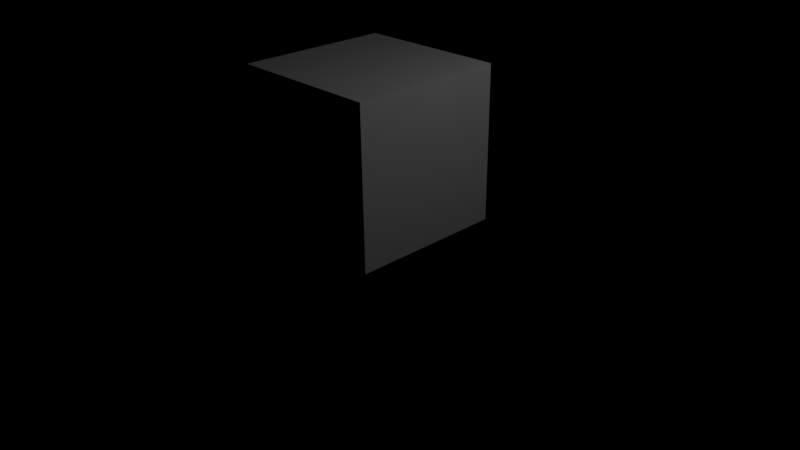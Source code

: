 # Source: tests.blend  (saved by Blender 2.78.0; exported with 4.5.12 LTS)
import bpy
from mathutils import Matrix  # noqa: F401  (used for matrix-valued properties, if any)

bpy.ops.wm.read_factory_settings(use_empty=True)
scene = bpy.context.scene
scene.name = 'Scene'

# ---- collections
col_collection_1 = bpy.data.collections.new('Collection 1'); scene.collection.children.link(col_collection_1)

# ---- materials (node trees are filled in below, after node groups)
mat_material = bpy.data.materials.new('Material')
mat_material.alpha_threshold = 0.0
mat_material.roughness = 0.5
mat_material.line_color = (0.0, 0.0, 0.0, 1.0)

# ---- node groups
ng_displacement = bpy.data.node_groups.new('Displacement', 'ShaderNodeTree')
_s = ng_displacement.interface.new_socket(name='Value', in_out='OUTPUT', socket_type='NodeSocketFloat')
_s.min_value = 0.0
_s.max_value = 0.0
_s = ng_displacement.interface.new_socket(name='Map', in_out='INPUT', socket_type='NodeSocketFloat')
_s.default_value = 0.5
_s.min_value = -1e+04
_s.max_value = 1e+04
_s = ng_displacement.interface.new_socket(name='Strengh', in_out='INPUT', socket_type='NodeSocketFloat')
_s.default_value = 1.0
_s.min_value = -1e+04
_s.max_value = 1e+04
_N = ng_displacement.nodes; _L = ng_displacement.links
n0 = _N.new('NodeGroupInput'); n0.name = 'Group Input'; n0.location = (-414, -70)
n1 = _N.new('ShaderNodeMath'); n1.name = 'Math.001'; n1.location = (-250, -68)
n1.label = '16bit'
n1.operation = 'SUBTRACT'
n2 = _N.new('ShaderNodeMath'); n2.name = 'Math'; n2.location = (-98, -73)
n2.label = 'Correction'
n2.operation = 'MULTIPLY'
n2.inputs[1].default_value = 10.0
n3 = _N.new('ShaderNodeMath'); n3.name = 'Math.002'; n3.location = (60, -75)
n3.label = 'Strengh'
n3.operation = 'MULTIPLY'
n4 = _N.new('NodeGroupOutput'); n4.name = 'Group Output'; n4.location = (231, -75)
_L.new(n0.outputs[0], n1.inputs[0])
_L.new(n1.outputs[0], n2.inputs[0])
_L.new(n2.outputs[0], n3.inputs[0])
_L.new(n3.outputs[0], n4.inputs[0])
_L.new(n0.outputs[1], n3.inputs[1])
n4.is_active_output = True
ng_fresnel = bpy.data.node_groups.new('Fresnel', 'ShaderNodeTree')
_s = ng_fresnel.interface.new_socket(name='Fac', in_out='OUTPUT', socket_type='NodeSocketFloat')
_s.min_value = 0.0
_s.max_value = 0.0
_s = ng_fresnel.interface.new_socket(name='IOR', in_out='INPUT', socket_type='NodeSocketFloat')
_s.default_value = 1.0
_s.min_value = 0.0
_s.max_value = 1000.0
_s = ng_fresnel.interface.new_socket(name='Roughness', in_out='INPUT', socket_type='NodeSocketFloat')
_s.min_value = 0.0
_s.max_value = 1.0
_s = ng_fresnel.interface.new_socket(name='Normal', in_out='INPUT', socket_type='NodeSocketVector')
_s.min_value = -1.0
_s.max_value = 1.0
_s.hide_value = True
_N = ng_fresnel.nodes; _L = ng_fresnel.links
n0 = _N.new('NodeGroupOutput'); n0.name = 'Group Output'; n0.location = (360, 0)
n1 = _N.new('ShaderNodeFresnel'); n1.name = 'Fresnel'; n1.location = (181, 0)
n2 = _N.new('ShaderNodeBump'); n2.name = 'Bump'; n2.location = (-127, -108)
n2.inputs[0].default_value = 0.0
n2.inputs[1].default_value = 0.0
n2.inputs[2].default_value = 1.0
n3 = _N.new('ShaderNodeNewGeometry'); n3.name = 'Geometry'; n3.location = (-124, -273)
n4 = _N.new('ShaderNodeMix'); n4.name = 'Mix'; n4.location = (35, -114)
n4.data_type = 'RGBA'
n5 = _N.new('NodeGroupInput'); n5.name = 'Group Input'; n5.location = (-283, 0)
_L.new(n5.outputs[0], n1.inputs[0])
_L.new(n5.outputs[2], n2.inputs[4])
_L.new(n3.outputs[4], n4.inputs[7])
_L.new(n2.outputs[0], n4.inputs[6])
_L.new(n5.outputs[1], n4.inputs[0])
_L.new(n4.outputs[2], n1.inputs[1])
_L.new(n1.outputs[0], n0.inputs[0])
n0.is_active_output = True
ng_pbr_cloth = bpy.data.node_groups.new('PBR Cloth', 'ShaderNodeTree')
_s = ng_pbr_cloth.interface.new_socket(name='Shader', in_out='OUTPUT', socket_type='NodeSocketShader')
_s = ng_pbr_cloth.interface.new_socket(name='Color', in_out='INPUT', socket_type='NodeSocketColor')
_s.default_value = (0.448, 0.448, 0.448, 1.0)
_s = ng_pbr_cloth.interface.new_socket(name='IOR', in_out='INPUT', socket_type='NodeSocketFloat')
_s.default_value = 1.46
_s.min_value = 0.0
_s.max_value = 1000.0
_s = ng_pbr_cloth.interface.new_socket(name='Roughness', in_out='INPUT', socket_type='NodeSocketFloat')
_s.subtype = 'FACTOR'
_s.default_value = 0.17
_s.min_value = 0.0
_s.max_value = 1.0
_s = ng_pbr_cloth.interface.new_socket(name='Velvet Blend', in_out='INPUT', socket_type='NodeSocketFloat')
_s.subtype = 'FACTOR'
_s.default_value = 0.7
_s.min_value = 0.0
_s.max_value = 1.0
_s = ng_pbr_cloth.interface.new_socket(name='Normal', in_out='INPUT', socket_type='NodeSocketVector')
_N = ng_pbr_cloth.nodes; _L = ng_pbr_cloth.links
n0 = _N.new('ShaderNodeBsdfSheen'); n0.name = 'Velvet BSDF'; n0.location = (-202, -155)
n0.distribution = 'ASHIKHMIN'
n0.inputs[1].default_value = 1.0
n1 = _N.new('ShaderNodeBsdfDiffuse'); n1.name = 'Diffuse BSDF'; n1.location = (-207, -33)
n2 = _N.new('ShaderNodeMixShader'); n2.name = 'Mix Shader'; n2.location = (192, -149)
n3 = _N.new('ShaderNodeMixShader'); n3.name = 'Mix Shader.001'; n3.location = (412, -131)
n4 = _N.new('ShaderNodeBsdfAnisotropic'); n4.name = 'Glossy BSDF'; n4.location = (188, -295)
n4.inputs[0].default_value = (0.3883, 0.3883, 0.3883, 1.0)
n5 = _N.new('NodeGroupOutput'); n5.name = 'Group Output'; n5.location = (608, -137)
n6 = _N.new('ShaderNodeValToRGB'); n6.name = 'ColorRamp'; n6.location = (-25, 290)
while len(n6.color_ramp.elements) > 1: n6.color_ramp.elements.remove(n6.color_ramp.elements[-1])
n6.color_ramp.elements[0].position = 0.0; n6.color_ramp.elements[0].color = (0.5225, 0.5225, 0.5225, 1.0)
_e = n6.color_ramp.elements.new(0.4888); _e.color = (1.0, 1.0, 1.0, 1.0)
n7 = _N.new('ShaderNodeLayerWeight'); n7.name = 'Layer Weight'; n7.location = (-191, 90)
n8 = _N.new('ShaderNodeGroup'); n8.name = 'Group.001'; n8.location = (244, 72)
n8.node_tree = ng_fresnel
n9 = _N.new('NodeGroupInput'); n9.name = 'Group Input'; n9.location = (-612, 0)
n10 = _N.new('ShaderNodeMath'); n10.name = 'Math'; n10.location = (0, 0)
n10.operation = 'POWER'
_L.new(n1.outputs[0], n2.inputs[1])
_L.new(n0.outputs[0], n2.inputs[2])
_L.new(n2.outputs[0], n3.inputs[1])
_L.new(n8.outputs[0], n3.inputs[0])
_L.new(n4.outputs[0], n3.inputs[2])
_L.new(n7.outputs[0], n6.inputs[0])
_L.new(n6.outputs[0], n2.inputs[0])
_L.new(n3.outputs[0], n5.inputs[0])
_L.new(n9.outputs[0], n1.inputs[0])
_L.new(n9.outputs[0], n0.inputs[0])
_L.new(n9.outputs[4], n7.inputs[1])
_L.new(n9.outputs[4], n1.inputs[2])
_L.new(n9.outputs[4], n0.inputs[2])
_L.new(n9.outputs[4], n8.inputs[2])
_L.new(n9.outputs[4], n4.inputs[4])
_L.new(n9.outputs[2], n1.inputs[1])
_L.new(n9.outputs[2], n8.inputs[1])
_L.new(n9.outputs[3], n7.inputs[0])
_L.new(n9.outputs[1], n8.inputs[0])
_L.new(n9.outputs[2], n10.inputs[0])
_L.new(n10.outputs[0], n4.inputs[1])
n5.is_active_output = True
ng_range = bpy.data.node_groups.new('Range', 'ShaderNodeTree')
_s = ng_range.interface.new_socket(name='Value', in_out='OUTPUT', socket_type='NodeSocketFloat')
_s.min_value = 0.0
_s.max_value = 0.0
_s = ng_range.interface.new_socket(name='Value', in_out='INPUT', socket_type='NodeSocketFloat')
_s.default_value = 1.0
_s.min_value = -1e+04
_s.max_value = 1e+04
_N = ng_range.nodes; _L = ng_range.links
n0 = _N.new('NodeGroupInput'); n0.name = 'Group Input'; n0.location = (-160, 4)
n1 = _N.new('NodeGroupOutput'); n1.name = 'Group Output'; n1.location = (275, 0)
n2 = _N.new('ShaderNodeMath'); n2.name = 'Math.002'; n2.location = (75, 0)
n2.operation = 'DIVIDE'
n2.inputs[1].default_value = 1.2
_L.new(n2.outputs[0], n1.inputs[0])
_L.new(n0.outputs[0], n2.inputs[0])
n1.is_active_output = True
ng_pbr_metallic = bpy.data.node_groups.new('PBR Metallic', 'ShaderNodeTree')
_s = ng_pbr_metallic.interface.new_socket(name='Shader', in_out='OUTPUT', socket_type='NodeSocketShader')
_s = ng_pbr_metallic.interface.new_socket(name='Color', in_out='INPUT', socket_type='NodeSocketColor')
_s.default_value = (0.6921, 0.6921, 0.6921, 1.0)
_s = ng_pbr_metallic.interface.new_socket(name='Edge Color', in_out='INPUT', socket_type='NodeSocketColor')
_s.default_value = (1.0, 1.0, 1.0, 1.0)
_s = ng_pbr_metallic.interface.new_socket(name='IOR', in_out='INPUT', socket_type='NodeSocketFloat')
_s.default_value = 2.5
_s.min_value = 0.0
_s.max_value = 1000.0
_s = ng_pbr_metallic.interface.new_socket(name='Roughness', in_out='INPUT', socket_type='NodeSocketFloat')
_s.subtype = 'FACTOR'
_s.min_value = 0.0
_s.max_value = 1.0
_s = ng_pbr_metallic.interface.new_socket(name='Edge Fac', in_out='INPUT', socket_type='NodeSocketFloat')
_s.subtype = 'FACTOR'
_s.default_value = 0.3
_s.min_value = 0.0
_s.max_value = 1.0
_s = ng_pbr_metallic.interface.new_socket(name='Normal', in_out='INPUT', socket_type='NodeSocketVector')
_N = ng_pbr_metallic.nodes; _L = ng_pbr_metallic.links
n0 = _N.new('ShaderNodeBsdfAnisotropic'); n0.name = 'Glossy BSDF'; n0.location = (453, -10)
n0.label = 'Gossy Shader'
n0.distribution = 'GGX'
n1 = _N.new('ShaderNodeMix'); n1.name = 'Mix.001'; n1.location = (5, -11)
n1.label = 'Mix Edge Color'
n1.data_type = 'RGBA'
n2 = _N.new('ShaderNodeMath'); n2.name = 'Roughness'; n2.location = (197, -197)
n2.label = 'Range Roughness'
n2.operation = 'DIVIDE'
n2.inputs[1].default_value = 2.0
n3 = _N.new('ShaderNodeMix'); n3.name = 'Mix'; n3.location = (197, -10)
n3.label = 'Mix Fresnel'
n3.data_type = 'RGBA'
n3.inputs[7].default_value = (1.0, 1.0, 1.0, 1.0)
n4 = _N.new('ShaderNodeMath'); n4.name = 'Roughness.001'; n4.location = (5, -197)
n4.label = 'Range Roughness'
n4.operation = 'POWER'
n4.inputs[1].default_value = 2.0
n5 = _N.new('ShaderNodeMath'); n5.name = 'Math'; n5.location = (-153, -197)
n5.label = 'Subtract Roughness'
n5.operation = 'SUBTRACT'
n6 = _N.new('NodeGroupOutput'); n6.name = 'Group Output'; n6.location = (745, -10)
n7 = _N.new('ShaderNodeGroup'); n7.name = 'Range'; n7.location = (-474, -197)
n7.label = 'Range Edge Fac'
n7.node_tree = ng_range
n8 = _N.new('ShaderNodeLayerWeight'); n8.name = 'Layer Weight'; n8.location = (-318, -197)
n9 = _N.new('ShaderNodeGroup'); n9.name = 'Fresnel'; n9.location = (5, 146)
n9.label = 'Rougness aware Fresnel'
n9.width = 143
n9.node_tree = ng_fresnel
n10 = _N.new('NodeGroupInput'); n10.name = 'Group Input'; n10.location = (-622, -10)
n11 = _N.new('ShaderNodeMath'); n11.name = 'Math.001'; n11.location = (0, 0)
n11.operation = 'POWER'
_L.new(n10.outputs[2], n9.inputs[0])
_L.new(n0.outputs[0], n6.inputs[0])
_L.new(n10.outputs[3], n4.inputs[0])
_L.new(n10.outputs[3], n9.inputs[1])
_L.new(n8.outputs[1], n5.inputs[0])
_L.new(n10.outputs[3], n5.inputs[1])
_L.new(n5.outputs[0], n1.inputs[0])
_L.new(n10.outputs[4], n7.inputs[0])
_L.new(n7.outputs[0], n8.inputs[0])
_L.new(n1.outputs[2], n3.inputs[6])
_L.new(n3.outputs[2], n0.inputs[0])
_L.new(n10.outputs[0], n1.inputs[6])
_L.new(n10.outputs[1], n1.inputs[7])
_L.new(n9.outputs[0], n3.inputs[0])
_L.new(n4.outputs[0], n2.inputs[0])
_L.new(n10.outputs[5], n8.inputs[1])
_L.new(n10.outputs[5], n9.inputs[2])
_L.new(n10.outputs[5], n0.inputs[4])
_L.new(n2.outputs[0], n11.inputs[0])
_L.new(n11.outputs[0], n0.inputs[1])
n6.is_active_output = True
ng_pbr_dielectric = bpy.data.node_groups.new('PBR Dielectric', 'ShaderNodeTree')
_s = ng_pbr_dielectric.interface.new_socket(name='Shader', in_out='OUTPUT', socket_type='NodeSocketShader')
_s = ng_pbr_dielectric.interface.new_socket(name='Color', in_out='INPUT', socket_type='NodeSocketColor')
_s.default_value = (0.692, 0.692, 0.692, 1.0)
_s = ng_pbr_dielectric.interface.new_socket(name='IOR', in_out='INPUT', socket_type='NodeSocketFloat')
_s.default_value = 1.46
_s.min_value = 1.0
_s.max_value = 1e+07
_s = ng_pbr_dielectric.interface.new_socket(name='Roughness', in_out='INPUT', socket_type='NodeSocketFloat')
_s.subtype = 'FACTOR'
_s.default_value = 0.3
_s.min_value = 0.0
_s.max_value = 1.0
_s = ng_pbr_dielectric.interface.new_socket(name='Translucidity', in_out='INPUT', socket_type='NodeSocketFloat')
_s.subtype = 'FACTOR'
_s.min_value = 0.0
_s.max_value = 1.0
_s = ng_pbr_dielectric.interface.new_socket(name='Normal', in_out='INPUT', socket_type='NodeSocketVector')
_N = ng_pbr_dielectric.nodes; _L = ng_pbr_dielectric.links
n0 = _N.new('ShaderNodeAddShader'); n0.name = 'Add Shader'; n0.location = (633, -2)
n0.label = 'Translucent Add'
n1 = _N.new('ShaderNodeBsdfTranslucent'); n1.name = 'Translucent BSDF'; n1.location = (354, -167)
n1.label = 'Translucent Shader'
n2 = _N.new('ShaderNodeBsdfDiffuse'); n2.name = 'Diffuse BSDF'; n2.location = (36, -20)
n2.label = 'Diffuse Shader'
n3 = _N.new('ShaderNodeMixShader'); n3.name = 'Mix Shader'; n3.location = (367, -16)
n3.label = 'Diffuse/Glossy Mix Fresnel'
n3.width = 169
n4 = _N.new('NodeGroupOutput'); n4.name = 'Group Output'; n4.location = (865, -5)
n5 = _N.new('ShaderNodeMath'); n5.name = 'Roughness'; n5.location = (-289, -219)
n5.label = 'Range Roughness'
n5.operation = 'DIVIDE'
n5.inputs[1].default_value = 2.0
n6 = _N.new('ShaderNodeMath'); n6.name = 'Roughness.001'; n6.location = (-452, -218)
n6.label = 'Range Roughness'
n6.operation = 'POWER'
n6.inputs[1].default_value = 2.0
n7 = _N.new('ShaderNodeBsdfAnisotropic'); n7.name = 'Glossy BSDF'; n7.location = (37, -158)
n7.label = 'Glossy Shader'
n8 = _N.new('ShaderNodeGroup'); n8.name = 'Group'; n8.location = (-140, 104)
n8.node_tree = ng_fresnel
n9 = _N.new('NodeGroupInput'); n9.name = 'Group Input'; n9.location = (-686, -63)
n10 = _N.new('ShaderNodeMath'); n10.name = 'Math'; n10.location = (0, 0)
n10.operation = 'POWER'
_L.new(n7.outputs[0], n3.inputs[2])
_L.new(n9.outputs[0], n2.inputs[0])
_L.new(n3.outputs[0], n0.inputs[0])
_L.new(n2.outputs[0], n3.inputs[1])
_L.new(n1.outputs[0], n0.inputs[1])
_L.new(n9.outputs[3], n1.inputs[0])
_L.new(n6.outputs[0], n5.inputs[0])
_L.new(n9.outputs[2], n6.inputs[0])
_L.new(n5.outputs[0], n2.inputs[1])
_L.new(n9.outputs[1], n8.inputs[0])
_L.new(n5.outputs[0], n8.inputs[1])
_L.new(n0.outputs[0], n4.inputs[0])
_L.new(n8.outputs[0], n3.inputs[0])
_L.new(n9.outputs[4], n8.inputs[2])
_L.new(n9.outputs[4], n7.inputs[4])
_L.new(n9.outputs[4], n2.inputs[2])
_L.new(n9.outputs[4], n1.inputs[1])
_L.new(n5.outputs[0], n10.inputs[0])
_L.new(n10.outputs[0], n7.inputs[1])
n4.is_active_output = True
ng_pbr_skin = bpy.data.node_groups.new('PBR Skin', 'ShaderNodeTree')
_s = ng_pbr_skin.interface.new_socket(name='Shader', in_out='OUTPUT', socket_type='NodeSocketShader')
_s = ng_pbr_skin.interface.new_socket(name='Color', in_out='INPUT', socket_type='NodeSocketColor')
_s.default_value = (1.0, 0.5711, 0.314, 1.0)
_s = ng_pbr_skin.interface.new_socket(name='IOR', in_out='INPUT', socket_type='NodeSocketFloat')
_s.default_value = 1.46
_s.min_value = 0.0
_s.max_value = 1000.0
_s = ng_pbr_skin.interface.new_socket(name='Roughness', in_out='INPUT', socket_type='NodeSocketFloat')
_s.subtype = 'FACTOR'
_s.min_value = 0.0
_s.max_value = 1.0
_s = ng_pbr_skin.interface.new_socket(name='SSS Scale', in_out='INPUT', socket_type='NodeSocketFloat')
_s.default_value = 0.0025
_s.min_value = 0.0
_s.max_value = 1000.0
_s = ng_pbr_skin.interface.new_socket(name='SSS Radius', in_out='INPUT', socket_type='NodeSocketVector')
_s.default_value = (4.0, 0.3, 0.1)
_s.min_value = 0.0
_s.max_value = 100.0
_s = ng_pbr_skin.interface.new_socket(name='Normal', in_out='INPUT', socket_type='NodeSocketVector')
_N = ng_pbr_skin.nodes; _L = ng_pbr_skin.links
n0 = _N.new('ShaderNodeSubsurfaceScattering'); n0.name = 'Subsurface Scattering'; n0.location = (-347, -197)
n0.label = 'Subsurface Scattering'
n1 = _N.new('ShaderNodeBsdfDiffuse'); n1.name = 'Diffuse BSDF'; n1.location = (-346, -75)
n2 = _N.new('ShaderNodeMixShader'); n2.name = 'Mix Shader'; n2.location = (-133, -100)
n3 = _N.new('ShaderNodeBsdfAnisotropic'); n3.name = 'Glossy BSDF'; n3.location = (-143, -228)
n4 = _N.new('ShaderNodeMixShader'); n4.name = 'Mix Shader.001'; n4.location = (68, -114)
n5 = _N.new('NodeGroupOutput'); n5.name = 'Group Output'; n5.location = (283, -132)
n6 = _N.new('ShaderNodeValToRGB'); n6.name = 'ColorRamp'; n6.location = (-218, 113)
n6.width = 140
n6.hide = True
while len(n6.color_ramp.elements) > 1: n6.color_ramp.elements.remove(n6.color_ramp.elements[-1])
n6.color_ramp.elements[0].position = 0.01345; n6.color_ramp.elements[0].color = (0.01961, 0.01961, 0.01961, 1.0)
_e = n6.color_ramp.elements.new(0.3587); _e.color = (1.0, 1.0, 1.0, 1.0)
n7 = _N.new('ShaderNodeGroup'); n7.name = 'Group'; n7.location = (-73, 117)
n7.node_tree = ng_fresnel
n8 = _N.new('ShaderNodeGroup'); n8.name = 'Group.002'; n8.location = (-390, 138)
n8.node_tree = ng_fresnel
n8.inputs[0].default_value = 2.5
n8.inputs[1].default_value = 0.0
n9 = _N.new('NodeGroupInput'); n9.name = 'Group Input'; n9.location = (-607, -21)
n10 = _N.new('ShaderNodeMath'); n10.name = 'Math'; n10.location = (0, 0)
n10.operation = 'POWER'
_L.new(n8.outputs[0], n6.inputs[0])
_L.new(n6.outputs[0], n2.inputs[0])
_L.new(n9.outputs[0], n0.inputs[0])
_L.new(n0.outputs[0], n2.inputs[2])
_L.new(n2.outputs[0], n4.inputs[1])
_L.new(n9.outputs[2], n1.inputs[1])
_L.new(n1.outputs[0], n2.inputs[1])
_L.new(n7.outputs[0], n4.inputs[0])
_L.new(n3.outputs[0], n4.inputs[2])
_L.new(n4.outputs[0], n5.inputs[0])
_L.new(n9.outputs[0], n1.inputs[0])
_L.new(n9.outputs[1], n7.inputs[0])
_L.new(n9.outputs[2], n7.inputs[1])
_L.new(n9.outputs[3], n0.inputs[1])
_L.new(n9.outputs[4], n0.inputs[2])
_L.new(n9.outputs[5], n1.inputs[2])
_L.new(n9.outputs[5], n3.inputs[4])
_L.new(n9.outputs[5], n7.inputs[2])
_L.new(n9.outputs[5], n8.inputs[2])
_L.new(n9.outputs[2], n10.inputs[0])
_L.new(n10.outputs[0], n3.inputs[1])
n5.is_active_output = True

# ---- material node trees
mat_material.use_nodes = True; mat_material.node_tree.nodes.clear()
_N = mat_material.node_tree.nodes; _L = mat_material.node_tree.links
n0 = _N.new('ShaderNodeOutputMaterial'); n0.name = 'Material Output'; n0.location = (300, 300)
n1 = _N.new('ShaderNodeGroup'); n1.name = 'Displacement'; n1.location = (-19, -344)
n1.label = 'Displacement'
n1.node_tree = ng_displacement
n1.inputs[0].default_value = 0.5
n1.inputs[1].default_value = 0.01
n2 = _N.new('ShaderNodeGroup'); n2.name = 'PBR Cloth'; n2.location = (-3, 507)
n2.label = 'PBR Cloth'
n2.node_tree = ng_pbr_cloth
n2.inputs[0].default_value = (0.5225, 0.5225, 0.5225, 1.0)
n2.inputs[1].default_value = 1.46
n2.inputs[2].default_value = 0.17
n2.inputs[3].default_value = 0.7
n2.inputs[4].default_value = (0.0, 0.0, 0.0)
n3 = _N.new('ShaderNodeGroup'); n3.name = 'PBR Metallic'; n3.location = (-9, 93)
n3.label = 'PBR Metallic'
n3.node_tree = ng_pbr_metallic
n3.inputs[0].default_value = (0.6921, 0.6921, 0.6921, 1.0)
n3.inputs[1].default_value = (1.0, 1.0, 1.0, 1.0)
n3.inputs[2].default_value = 1.0
n3.inputs[3].default_value = 0.0
n3.inputs[4].default_value = 0.3
n3.inputs[5].default_value = (0.0, 0.0, 0.0)
n4 = _N.new('ShaderNodeGroup'); n4.name = 'PBR Dielectric'; n4.location = (-9, 300)
n4.label = 'PBR Dielectric'
n4.node_tree = ng_pbr_dielectric
n4.inputs[0].default_value = (0.692, 0.692, 0.692, 1.0)
n4.inputs[1].default_value = 1.46
n4.inputs[2].default_value = 0.2
n4.inputs[3].default_value = 0.0
n4.inputs[4].default_value = (0.0, 0.0, 0.0)
n5 = _N.new('ShaderNodeGroup'); n5.name = 'PBR Skin'; n5.location = (-14, -127)
n5.label = 'PBR Skin'
n5.node_tree = ng_pbr_skin
n5.inputs[0].default_value = (1.0, 0.5711, 0.314, 1.0)
n5.inputs[1].default_value = 1.46
n5.inputs[2].default_value = 0.0
n5.inputs[3].default_value = 0.0025
n5.inputs[4].default_value = (4.0, 0.3, 0.1)
n5.inputs[5].default_value = (0.0, 0.0, 0.0)
_L.new(n4.outputs[0], n0.inputs[0])
n0.is_active_output = True

# ---- world
world_world = bpy.data.worlds.new('World'); scene.world = world_world
world_world.use_nodes = True; world_world.node_tree.nodes.clear()
_N = world_world.node_tree.nodes; _L = world_world.node_tree.links
n0 = _N.new('ShaderNodeOutputWorld'); n0.name = 'World Output'; n0.location = (300, 300)
n1 = _N.new('ShaderNodeBackground'); n1.name = 'Background'; n1.location = (10, 300)
n1.inputs[0].default_value = (0.0, 0.0, 0.0, 1.0)
_L.new(n1.outputs[0], n0.inputs[0])
n0.is_active_output = True
world_world.color = (0.05088, 0.05088, 0.05088)
world_world.use_sun_shadow = False
world_world.sun_shadow_jitter_overblur = 0.0
world_world.cycles.sampling_method = 'MANUAL'

# ---- cameras
cam_camera = bpy.data.cameras.new('Camera')
cam_camera.clip_end = 100.0
cam_camera.lens = 35.0
cam_camera.sensor_width = 32.0
cam_camera.sensor_height = 18.0
cam_camera.ortho_scale = 7.314
cam_camera.dof.focus_distance = 0.0

# ---- lights
light_lamp = bpy.data.lights.new('Lamp', 'POINT')
light_lamp.transmission_factor = 0.0
light_lamp.cutoff_distance = 30.0
light_lamp.energy = 100.0
light_lamp.shadow_buffer_clip_start = 1.001
light_lamp.shadow_soft_size = 0.1
light_lamp.shadow_maximum_resolution = 0.006
light_lamp.use_absolute_resolution = True

# ---- meshes
me_cube = bpy.data.meshes.new('Cube')
me_cube.from_pydata([(1.0, 1.0, -1.0), (1.0, -1.0, -1.0), (-1.0, -1.0, -1.0), (-1.0, 1.0, -1.0), (1.0, 1.0, 1.0), (1.0, -1.0, 1.0), (-1.0, -1.0, 1.0), (-1.0, 1.0, 1.0)], [], [(0, 1, 2, 3), (4, 7, 6, 5), (0, 4, 5, 1), (1, 5, 6, 2), (2, 6, 7, 3), (4, 0, 3, 7)])
me_cube.materials.append(mat_material)
me_cube.use_remesh_preserve_volume = False
me_cube.use_remesh_preserve_attributes = False
me_cube.use_mirror_vertex_groups = False
me_cube.update()
arm_armature = bpy.data.armatures.new('Armature')  # bones are not reproduced

# ---- objects
ob_waddup = bpy.data.objects.new('waddup', arm_armature)
ob_ah = bpy.data.objects.new('ah', me_cube)
ob_lamp = bpy.data.objects.new('Lamp', light_lamp)
ob_camera = bpy.data.objects.new('Camera', cam_camera)

# ---- transforms, parenting, visibility, modifiers, constraints
ob_waddup.location = (0.5514, 0.2828, -0.09815)
ob_waddup.lineart.crease_threshold = 0.0
ob_ah.location = (10.0, 0.0, 1.507)
ob_ah.lock_rotations_4d = False
ob_ah.empty_display_type = 'ARROWS'
ob_ah.lineart.crease_threshold = 0.0
ob_lamp.location = (14.08, 1.005, 5.904)
ob_lamp.rotation_euler = (0.6503, 0.05522, 1.866)
ob_lamp.lock_rotations_4d = False
ob_lamp.empty_display_type = 'ARROWS'
ob_lamp.color = (0.0, 0.0, 0.0, 0.0)
ob_lamp.lineart.crease_threshold = 0.0
ob_camera.location = (17.48, -6.508, 5.344)
ob_camera.rotation_euler = (1.109, 0.01082, 0.8149)
ob_camera.lock_rotations_4d = False
ob_camera.empty_display_type = 'ARROWS'
ob_camera.color = (0.0, 0.0, 0.0, 0.0)
ob_camera.display_type = 'WIRE'
ob_camera.lineart.crease_threshold = 0.0

# ---- collection membership
col_collection_1.objects.link(ob_waddup)
col_collection_1.objects.link(ob_ah)
col_collection_1.objects.link(ob_lamp)
col_collection_1.objects.link(ob_camera)

# ---- scene / render settings (as saved in the file)
scene.camera = ob_camera
scene.frame_start = 1; scene.frame_end = 147; scene.frame_set(81)
scene.render.engine = 'CYCLES'
scene.render.image_settings.compression = 100
scene.render.fps = 30
scene.render.dither_intensity = 0.0
scene.render.use_border = True
scene.render.use_sequencer = False
scene.cycles.use_denoising = False
scene.cycles.samples = 144
scene.cycles.sampling_pattern = 'TABULATED_SOBOL'
scene.cycles.light_sampling_threshold = 0.0
scene.cycles.use_adaptive_sampling = False
scene.cycles.use_light_tree = False
scene.cycles.caustics_reflective = False
scene.cycles.caustics_refractive = False
scene.cycles.max_bounces = 4
scene.cycles.transmission_bounces = 4
scene.cycles.transparent_max_bounces = 4
scene.cycles.sample_clamp_direct = 4.0
scene.cycles.sample_clamp_indirect = 3.0
scene.view_settings.view_transform = 'Standard'
bpy.context.view_layer.update()
